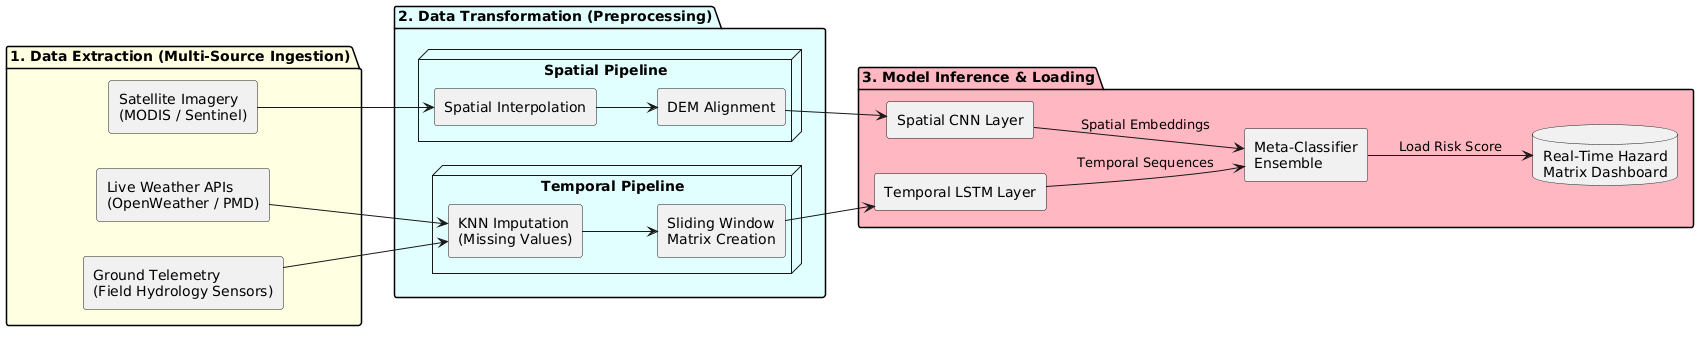

The diagram above was rendered by PlantUML. Its source (embedded in the PNG):
@startuml
skinparam componentStyle rectangle
left to right direction

package "1. Data Extraction (Multi-Source Ingestion)" #LightYellow {
    [Satellite Imagery\n(MODIS / Sentinel)] as Sat
    [Live Weather APIs\n(OpenWeather / PMD)] as API
    [Ground Telemetry\n(Field Hydrology Sensors)] as Ground
}

package "2. Data Transformation (Preprocessing)" #LightCyan {
    node "Spatial Pipeline" {
        [Spatial Interpolation] as Interp
        [DEM Alignment] as DEM
    }
    
    node "Temporal Pipeline" {
        [KNN Imputation\n(Missing Values)] as KNN
        [Sliding Window\nMatrix Creation] as Window
    }
}

package "3. Model Inference & Loading" #LightPink {
    [Spatial CNN Layer] as CNN
    [Temporal LSTM Layer] as LSTM
    [Meta-Classifier\nEnsemble] as Meta
    database "Real-Time Hazard\nMatrix Dashboard" as DB
}

' Layout connections
Sat --> Interp
Interp --> DEM
DEM --> CNN

API --> KNN
Ground --> KNN
KNN --> Window
Window --> LSTM

CNN --> Meta : Spatial Embeddings
LSTM --> Meta : Temporal Sequences
Meta --> DB : Load Risk Score
@endum